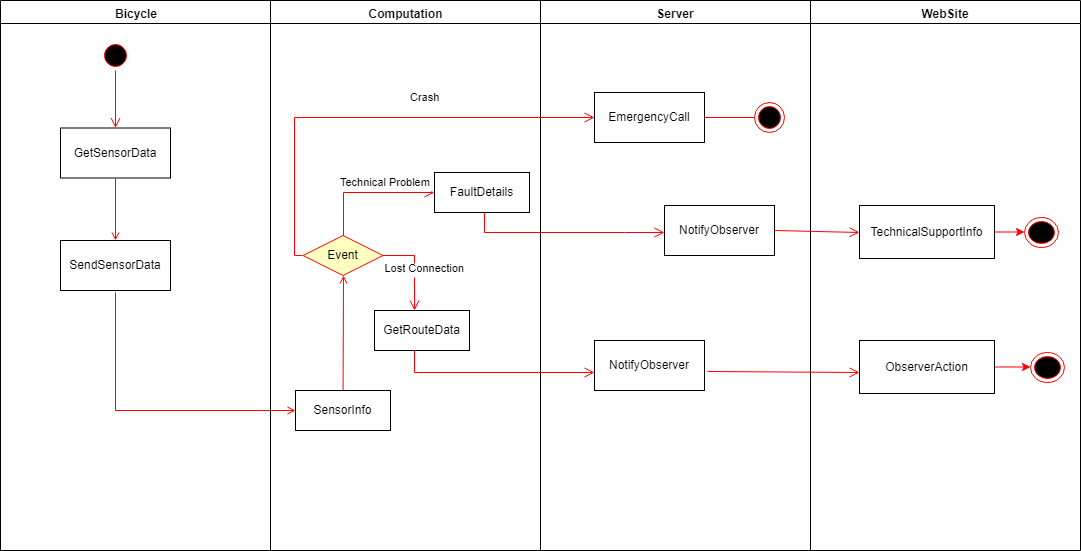

The diagram above was exported from draw.io. Its source (the exported page's mxGraphModel, read from the mxfile embedded in the PNG):
<mxGraphModel dx="1394" dy="800" grid="1" gridSize="10" guides="1" tooltips="1" connect="1" arrows="1" fold="1" page="1" pageScale="1" pageWidth="1169" pageHeight="826" background="#ffffff" math="0" shadow="0">
  <root>
    <mxCell id="0" />
    <mxCell id="1" parent="0" />
    <mxCell id="2" value="Bicycle" style="swimlane;whiteSpace=wrap" parent="1" vertex="1">
      <mxGeometry x="16" y="128" width="270" height="550" as="geometry">
        <mxRectangle x="164.5" y="128" width="80" height="23" as="alternateBounds" />
      </mxGeometry>
    </mxCell>
    <mxCell id="5" value="" style="ellipse;shape=startState;fillColor=#000000;strokeColor=#ff0000;" parent="2" vertex="1">
      <mxGeometry x="100" y="40" width="30" height="30" as="geometry" />
    </mxCell>
    <mxCell id="6" value="" style="edgeStyle=elbowEdgeStyle;elbow=horizontal;verticalAlign=bottom;endArrow=open;endSize=8;strokeColor=#FF0000;endFill=1;rounded=0" parent="2" source="5" target="LWgSFQG2G5fr-z0M0gF6-55" edge="1">
      <mxGeometry x="100" y="40" as="geometry">
        <mxPoint x="115" y="122" as="targetPoint" />
      </mxGeometry>
    </mxCell>
    <mxCell id="8" value="SendSensorData" style="" parent="2" vertex="1">
      <mxGeometry x="60" y="240" width="110" height="50" as="geometry" />
    </mxCell>
    <mxCell id="LWgSFQG2G5fr-z0M0gF6-55" value="GetSensorData" style="" parent="2" vertex="1">
      <mxGeometry x="60" y="127.5" width="110" height="50" as="geometry" />
    </mxCell>
    <mxCell id="LWgSFQG2G5fr-z0M0gF6-59" value="" style="endArrow=open;strokeColor=#FF0000;endFill=1;rounded=0;exitX=0.5;exitY=1;exitDx=0;exitDy=0;entryX=0.5;entryY=0;entryDx=0;entryDy=0;" parent="2" source="LWgSFQG2G5fr-z0M0gF6-55" target="8" edge="1">
      <mxGeometry relative="1" as="geometry">
        <mxPoint x="115" y="185" as="sourcePoint" />
        <mxPoint x="115" y="220" as="targetPoint" />
      </mxGeometry>
    </mxCell>
    <mxCell id="20" value="" style="endArrow=open;strokeColor=#FF0000;endFill=1;rounded=0;entryX=0;entryY=0.5;entryDx=0;entryDy=0;" parent="2" target="16" edge="1">
      <mxGeometry relative="1" as="geometry">
        <mxPoint x="115" y="292" as="sourcePoint" />
        <mxPoint x="284" y="350" as="targetPoint" />
        <Array as="points">
          <mxPoint x="115" y="410" />
        </Array>
      </mxGeometry>
    </mxCell>
    <mxCell id="3" value="Computation" style="swimlane;whiteSpace=wrap" parent="1" vertex="1">
      <mxGeometry x="286" y="128" width="270" height="550" as="geometry" />
    </mxCell>
    <mxCell id="16" value="SensorInfo" style="" parent="3" vertex="1">
      <mxGeometry x="25" y="390" width="95" height="40" as="geometry" />
    </mxCell>
    <mxCell id="21" value="Event" style="rhombus;fillColor=#ffffc0;strokeColor=#ff0000;" parent="3" vertex="1">
      <mxGeometry x="32.5" y="235" width="80" height="40" as="geometry" />
    </mxCell>
    <mxCell id="22" value="Technical Problem" style="edgeStyle=elbowEdgeStyle;elbow=horizontal;align=left;verticalAlign=bottom;endArrow=open;endSize=8;strokeColor=#FF0000;exitX=0.5;exitY=0;endFill=1;rounded=0;entryX=0;entryY=0.5;entryDx=0;entryDy=0;" parent="3" source="21" target="LWgSFQG2G5fr-z0M0gF6-71" edge="1">
      <mxGeometry x="-0.3029" y="9" relative="1" as="geometry">
        <mxPoint x="154" y="192" as="targetPoint" />
        <Array as="points">
          <mxPoint x="73" y="182" />
          <mxPoint x="84" y="132" />
          <mxPoint x="84" y="122" />
          <mxPoint x="84" y="92" />
          <mxPoint x="190" y="180" />
        </Array>
        <mxPoint x="-9" y="9" as="offset" />
      </mxGeometry>
    </mxCell>
    <mxCell id="23" value="Lost Connection" style="edgeStyle=elbowEdgeStyle;elbow=horizontal;align=left;verticalAlign=top;endArrow=open;endSize=8;strokeColor=#FF0000;endFill=1;rounded=0" parent="3" source="21" target="30" edge="1">
      <mxGeometry x="-1" relative="1" as="geometry">
        <mxPoint x="190" y="305" as="targetPoint" />
        <Array as="points">
          <mxPoint x="144" y="282" />
          <mxPoint x="134" y="262" />
          <mxPoint x="140" y="252" />
          <mxPoint x="140" y="272" />
        </Array>
      </mxGeometry>
    </mxCell>
    <mxCell id="24" value="" style="endArrow=open;strokeColor=#FF0000;endFill=1;rounded=0;entryX=0.5;entryY=1;entryDx=0;entryDy=0;" parent="3" source="16" target="21" edge="1">
      <mxGeometry relative="1" as="geometry">
        <Array as="points" />
      </mxGeometry>
    </mxCell>
    <mxCell id="30" value="GetRouteData" style="" parent="3" vertex="1">
      <mxGeometry x="104" y="310" width="95" height="40" as="geometry" />
    </mxCell>
    <mxCell id="LWgSFQG2G5fr-z0M0gF6-71" value="FaultDetails" style="" parent="3" vertex="1">
      <mxGeometry x="164" y="172" width="95" height="40" as="geometry" />
    </mxCell>
    <mxCell id="4" value="Server" style="swimlane;whiteSpace=wrap" parent="1" vertex="1">
      <mxGeometry x="556" y="128" width="270" height="550" as="geometry" />
    </mxCell>
    <mxCell id="33" value="NotifyObserver" style="" parent="4" vertex="1">
      <mxGeometry x="54" y="340" width="110" height="50" as="geometry" />
    </mxCell>
    <mxCell id="LWgSFQG2G5fr-z0M0gF6-84" value="EmergencyCall" style="" parent="4" vertex="1">
      <mxGeometry x="54" y="92" width="110" height="50" as="geometry" />
    </mxCell>
    <mxCell id="LWgSFQG2G5fr-z0M0gF6-86" value="NotifyObserver" style="" parent="4" vertex="1">
      <mxGeometry x="124" y="205" width="110" height="50" as="geometry" />
    </mxCell>
    <mxCell id="LWgSFQG2G5fr-z0M0gF6-88" value="" style="edgeStyle=orthogonalEdgeStyle;rounded=0;orthogonalLoop=1;jettySize=auto;html=1;verticalAlign=bottom;strokeColor=#ff0000;endArrow=none;endSize=8;startArrow=none;startFill=0;endFill=0;" parent="4" source="LWgSFQG2G5fr-z0M0gF6-87" target="LWgSFQG2G5fr-z0M0gF6-84" edge="1">
      <mxGeometry relative="1" as="geometry" />
    </mxCell>
    <mxCell id="LWgSFQG2G5fr-z0M0gF6-87" value="" style="ellipse;html=1;shape=endState;fillColor=#000000;strokeColor=#ff0000;" parent="4" vertex="1">
      <mxGeometry x="214" y="102" width="30" height="30" as="geometry" />
    </mxCell>
    <mxCell id="LWgSFQG2G5fr-z0M0gF6-47" value="WebSite" style="swimlane;whiteSpace=wrap;startSize=23;" parent="1" vertex="1">
      <mxGeometry x="826" y="128" width="270" height="550" as="geometry" />
    </mxCell>
    <mxCell id="LWgSFQG2G5fr-z0M0gF6-48" value="TechnicalSupportInfo" style="" parent="LWgSFQG2G5fr-z0M0gF6-47" vertex="1">
      <mxGeometry x="49" y="205" width="135" height="53" as="geometry" />
    </mxCell>
    <mxCell id="LWgSFQG2G5fr-z0M0gF6-107" value="" style="edgeStyle=none;rounded=1;orthogonalLoop=1;jettySize=auto;html=1;endArrow=none;verticalAlign=bottom;strokeColor=#ff0000;endSize=8;startArrow=classic;startFill=1;endFill=0;" parent="LWgSFQG2G5fr-z0M0gF6-47" source="LWgSFQG2G5fr-z0M0gF6-51" target="LWgSFQG2G5fr-z0M0gF6-66" edge="1">
      <mxGeometry relative="1" as="geometry" />
    </mxCell>
    <mxCell id="LWgSFQG2G5fr-z0M0gF6-51" value="" style="ellipse;shape=endState;fillColor=#000000;strokeColor=#ff0000" parent="LWgSFQG2G5fr-z0M0gF6-47" vertex="1">
      <mxGeometry x="220" y="351.5" width="34" height="30" as="geometry" />
    </mxCell>
    <mxCell id="LWgSFQG2G5fr-z0M0gF6-66" value="ObserverAction" style="" parent="LWgSFQG2G5fr-z0M0gF6-47" vertex="1">
      <mxGeometry x="49" y="340" width="135" height="53" as="geometry" />
    </mxCell>
    <mxCell id="LWgSFQG2G5fr-z0M0gF6-115" value="" style="edgeStyle=none;rounded=1;orthogonalLoop=1;jettySize=auto;html=1;endArrow=none;verticalAlign=bottom;strokeColor=#ff0000;endSize=8;startArrow=classic;startFill=1;endFill=0;" parent="LWgSFQG2G5fr-z0M0gF6-47" source="LWgSFQG2G5fr-z0M0gF6-113" target="LWgSFQG2G5fr-z0M0gF6-48" edge="1">
      <mxGeometry relative="1" as="geometry" />
    </mxCell>
    <mxCell id="LWgSFQG2G5fr-z0M0gF6-113" value="" style="ellipse;shape=endState;fillColor=#000000;strokeColor=#ff0000" parent="LWgSFQG2G5fr-z0M0gF6-47" vertex="1">
      <mxGeometry x="214" y="216.5" width="34" height="30" as="geometry" />
    </mxCell>
    <mxCell id="LWgSFQG2G5fr-z0M0gF6-68" value="" style="edgeStyle=orthogonalEdgeStyle;html=1;verticalAlign=bottom;endArrow=open;endSize=8;strokeColor=#ff0000;rounded=0;" parent="1" source="30" target="33" edge="1">
      <mxGeometry relative="1" as="geometry">
        <mxPoint x="670" y="500" as="targetPoint" />
        <mxPoint x="450" y="510" as="sourcePoint" />
        <Array as="points">
          <mxPoint x="430" y="500" />
          <mxPoint x="670" y="500" />
          <mxPoint x="670" y="493" />
        </Array>
      </mxGeometry>
    </mxCell>
    <mxCell id="LWgSFQG2G5fr-z0M0gF6-62" value="Crash" style="edgeStyle=elbowEdgeStyle;elbow=horizontal;align=left;verticalAlign=bottom;endArrow=open;endSize=8;strokeColor=#FF0000;endFill=1;rounded=0;entryX=0;entryY=0.5;entryDx=0;entryDy=0;" parent="1" target="LWgSFQG2G5fr-z0M0gF6-84" edge="1">
      <mxGeometry x="0.164" y="10" relative="1" as="geometry">
        <mxPoint x="600" y="230" as="targetPoint" />
        <Array as="points">
          <mxPoint x="310" y="270" />
          <mxPoint x="310" y="190" />
          <mxPoint x="476" y="318" />
        </Array>
        <mxPoint x="318" y="383" as="sourcePoint" />
        <mxPoint as="offset" />
      </mxGeometry>
    </mxCell>
    <mxCell id="LWgSFQG2G5fr-z0M0gF6-92" value="" style="edgeStyle=orthogonalEdgeStyle;html=1;verticalAlign=bottom;endArrow=open;endSize=8;strokeColor=#ff0000;rounded=0;entryX=-0.001;entryY=0.543;entryDx=0;entryDy=0;entryPerimeter=0;" parent="1" source="LWgSFQG2G5fr-z0M0gF6-71" target="LWgSFQG2G5fr-z0M0gF6-86" edge="1">
      <mxGeometry relative="1" as="geometry">
        <mxPoint x="680" y="358" as="targetPoint" />
        <mxPoint x="499.8333333333335" y="407" as="sourcePoint" />
        <Array as="points">
          <mxPoint x="500" y="360" />
          <mxPoint x="640" y="360" />
        </Array>
      </mxGeometry>
    </mxCell>
    <mxCell id="LWgSFQG2G5fr-z0M0gF6-100" value="" style="html=1;verticalAlign=bottom;endArrow=open;endSize=8;strokeColor=#ff0000;exitX=1;exitY=0.5;exitDx=0;exitDy=0;entryX=0;entryY=0.5;entryDx=0;entryDy=0;" parent="1" source="LWgSFQG2G5fr-z0M0gF6-86" target="LWgSFQG2G5fr-z0M0gF6-48" edge="1">
      <mxGeometry relative="1" as="geometry">
        <mxPoint x="880" y="355" as="targetPoint" />
        <mxPoint x="796.003704161064" y="558.1666666666667" as="sourcePoint" />
      </mxGeometry>
    </mxCell>
    <mxCell id="LWgSFQG2G5fr-z0M0gF6-104" value="" style="html=1;verticalAlign=bottom;endArrow=open;endSize=8;strokeColor=#ff0000;exitX=1.029;exitY=0.617;exitDx=0;exitDy=0;entryX=-0.002;entryY=0.597;entryDx=0;entryDy=0;exitPerimeter=0;entryPerimeter=0;" parent="1" source="33" target="LWgSFQG2G5fr-z0M0gF6-66" edge="1">
      <mxGeometry relative="1" as="geometry">
        <mxPoint x="840.2380952380952" y="501.5238095238095" as="targetPoint" />
        <mxPoint x="755" y="500.0952380952381" as="sourcePoint" />
      </mxGeometry>
    </mxCell>
  </root>
</mxGraphModel>